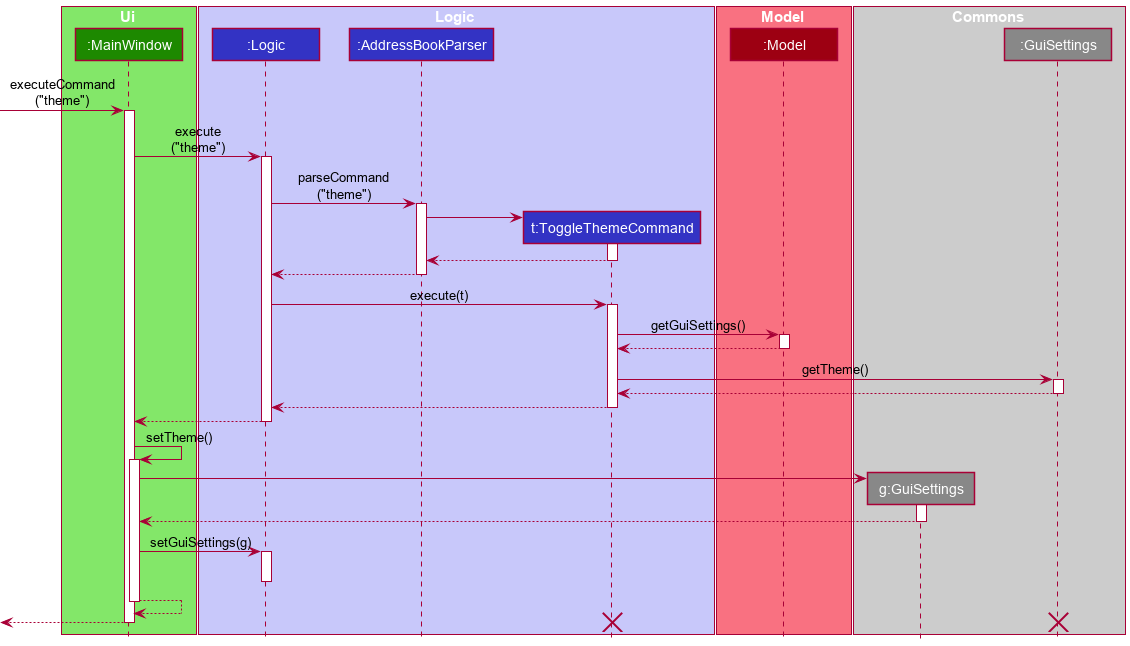

The diagram above was rendered by PlantUML. Its source (embedded in the PNG):
@startuml
!include style.puml

skinparam MinClassWidth 93

box Ui UI_COLOR_T1
participant ":MainWindow" as MainWindow UI_COLOR
end box

box Logic LOGIC_COLOR_T1
participant ":Logic" as Logic LOGIC_COLOR
participant ":AddressBookParser" as AddressBookParser LOGIC_COLOR
participant "t:ToggleThemeCommand" as ToggleThemeCommand LOGIC_COLOR
end box

box Model MODEL_COLOR_T1
participant ":Model" as Model MODEL_COLOR
end box

box Commons #ccc
participant "g:GuiSettings" as GuiSettingsNew #888
participant ":GuiSettings" as GuiSettings #888
end box

hide unlinked

[-> MainWindow : executeCommand\n("theme")
activate MainWindow
MainWindow -> Logic : execute\n("theme")
activate Logic

'User-aware calls
Logic -> AddressBookParser : parseCommand\n("theme")
activate AddressBookParser
create ToggleThemeCommand
AddressBookParser -> ToggleThemeCommand
activate ToggleThemeCommand


ToggleThemeCommand --> AddressBookParser
deactivate ToggleThemeCommand
AddressBookParser --> Logic
deactivate AddressBookParser
Logic -> ToggleThemeCommand : execute(t)
activate ToggleThemeCommand

'Interface with Model
ToggleThemeCommand -> Model : getGuiSettings()
activate Model
Model --> ToggleThemeCommand
deactivate Model
ToggleThemeCommand -> GuiSettings : getTheme()
activate GuiSettings
GuiSettings --> ToggleThemeCommand
deactivate GuiSettings

'Command result
ToggleThemeCommand --> Logic
deactivate ToggleThemeCommand
Logic --> MainWindow
deactivate Logic

'Set theme
MainWindow -> MainWindow : setTheme()
activate MainWindow
create GuiSettingsNew
MainWindow -> GuiSettingsNew
activate GuiSettingsNew
GuiSettingsNew --> MainWindow
deactivate GuiSettingsNew
MainWindow -> Logic : setGuiSettings(g)
activate Logic
deactivate Logic

'Terminate
MainWindow --> MainWindow
deactivate MainWindow

[<-- MainWindow
deactivate MainWindow
destroy GuiSettings
destroy ToggleThemeCommand
@enduml